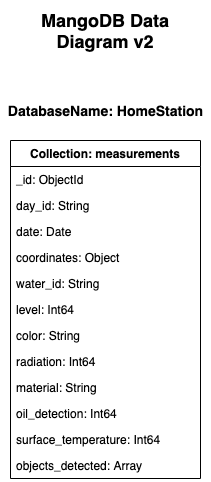

The diagram above was exported from draw.io. Its source (the exported page's mxGraphModel, read from the mxfile embedded in the PNG):
<mxGraphModel dx="946" dy="614" grid="1" gridSize="10" guides="1" tooltips="1" connect="1" arrows="1" fold="1" page="1" pageScale="1" pageWidth="850" pageHeight="1100" math="0" shadow="0">
  <root>
    <mxCell id="0" />
    <mxCell id="1" parent="0" />
    <mxCell id="CYpc3uZX1XMyjTi8c70T-5" value="Collection: measurements" style="swimlane;fontStyle=1;childLayout=stackLayout;horizontal=1;startSize=26;fillColor=none;horizontalStack=0;resizeParent=1;resizeParentMax=0;resizeLast=0;collapsible=1;marginBottom=0;" parent="1" vertex="1">
      <mxGeometry x="250" y="140" width="190" height="338" as="geometry" />
    </mxCell>
    <mxCell id="CYpc3uZX1XMyjTi8c70T-6" value="_id: ObjectId" style="text;strokeColor=none;fillColor=none;align=left;verticalAlign=top;spacingLeft=4;spacingRight=4;overflow=hidden;rotatable=0;points=[[0,0.5],[1,0.5]];portConstraint=eastwest;" parent="CYpc3uZX1XMyjTi8c70T-5" vertex="1">
      <mxGeometry y="26" width="190" height="26" as="geometry" />
    </mxCell>
    <mxCell id="JhyaBViJTe03ko11g0GJ-8" value="day_id: String" style="text;strokeColor=none;fillColor=none;align=left;verticalAlign=top;spacingLeft=4;spacingRight=4;overflow=hidden;rotatable=0;points=[[0,0.5],[1,0.5]];portConstraint=eastwest;" vertex="1" parent="CYpc3uZX1XMyjTi8c70T-5">
      <mxGeometry y="52" width="190" height="26" as="geometry" />
    </mxCell>
    <mxCell id="JhyaBViJTe03ko11g0GJ-1" value="date: Date" style="text;strokeColor=none;fillColor=none;align=left;verticalAlign=top;spacingLeft=4;spacingRight=4;overflow=hidden;rotatable=0;points=[[0,0.5],[1,0.5]];portConstraint=eastwest;" vertex="1" parent="CYpc3uZX1XMyjTi8c70T-5">
      <mxGeometry y="78" width="190" height="26" as="geometry" />
    </mxCell>
    <mxCell id="JhyaBViJTe03ko11g0GJ-9" value="coordinates: Object" style="text;strokeColor=none;fillColor=none;align=left;verticalAlign=top;spacingLeft=4;spacingRight=4;overflow=hidden;rotatable=0;points=[[0,0.5],[1,0.5]];portConstraint=eastwest;" vertex="1" parent="CYpc3uZX1XMyjTi8c70T-5">
      <mxGeometry y="104" width="190" height="26" as="geometry" />
    </mxCell>
    <mxCell id="JhyaBViJTe03ko11g0GJ-5" value="water_id: String" style="text;strokeColor=none;fillColor=none;align=left;verticalAlign=top;spacingLeft=4;spacingRight=4;overflow=hidden;rotatable=0;points=[[0,0.5],[1,0.5]];portConstraint=eastwest;" vertex="1" parent="CYpc3uZX1XMyjTi8c70T-5">
      <mxGeometry y="130" width="190" height="26" as="geometry" />
    </mxCell>
    <mxCell id="CYpc3uZX1XMyjTi8c70T-15" value="level: Int64" style="text;strokeColor=none;fillColor=none;align=left;verticalAlign=top;spacingLeft=4;spacingRight=4;overflow=hidden;rotatable=0;points=[[0,0.5],[1,0.5]];portConstraint=eastwest;" parent="CYpc3uZX1XMyjTi8c70T-5" vertex="1">
      <mxGeometry y="156" width="190" height="26" as="geometry" />
    </mxCell>
    <mxCell id="CYpc3uZX1XMyjTi8c70T-7" value="color: String&#10;" style="text;strokeColor=none;fillColor=none;align=left;verticalAlign=top;spacingLeft=4;spacingRight=4;overflow=hidden;rotatable=0;points=[[0,0.5],[1,0.5]];portConstraint=eastwest;" parent="CYpc3uZX1XMyjTi8c70T-5" vertex="1">
      <mxGeometry y="182" width="190" height="26" as="geometry" />
    </mxCell>
    <mxCell id="CYpc3uZX1XMyjTi8c70T-8" value="radiation: Int64" style="text;strokeColor=none;fillColor=none;align=left;verticalAlign=top;spacingLeft=4;spacingRight=4;overflow=hidden;rotatable=0;points=[[0,0.5],[1,0.5]];portConstraint=eastwest;" parent="CYpc3uZX1XMyjTi8c70T-5" vertex="1">
      <mxGeometry y="208" width="190" height="26" as="geometry" />
    </mxCell>
    <mxCell id="CYpc3uZX1XMyjTi8c70T-10" value="material: String" style="text;strokeColor=none;fillColor=none;align=left;verticalAlign=top;spacingLeft=4;spacingRight=4;overflow=hidden;rotatable=0;points=[[0,0.5],[1,0.5]];portConstraint=eastwest;" parent="CYpc3uZX1XMyjTi8c70T-5" vertex="1">
      <mxGeometry y="234" width="190" height="26" as="geometry" />
    </mxCell>
    <mxCell id="CYpc3uZX1XMyjTi8c70T-11" value="oil_detection: Int64" style="text;strokeColor=none;fillColor=none;align=left;verticalAlign=top;spacingLeft=4;spacingRight=4;overflow=hidden;rotatable=0;points=[[0,0.5],[1,0.5]];portConstraint=eastwest;" parent="CYpc3uZX1XMyjTi8c70T-5" vertex="1">
      <mxGeometry y="260" width="190" height="26" as="geometry" />
    </mxCell>
    <mxCell id="CYpc3uZX1XMyjTi8c70T-12" value="surface_temperature: Int64" style="text;strokeColor=none;fillColor=none;align=left;verticalAlign=top;spacingLeft=4;spacingRight=4;overflow=hidden;rotatable=0;points=[[0,0.5],[1,0.5]];portConstraint=eastwest;" parent="CYpc3uZX1XMyjTi8c70T-5" vertex="1">
      <mxGeometry y="286" width="190" height="26" as="geometry" />
    </mxCell>
    <mxCell id="CYpc3uZX1XMyjTi8c70T-13" value="objects_detected: Array" style="text;strokeColor=none;fillColor=none;align=left;verticalAlign=top;spacingLeft=4;spacingRight=4;overflow=hidden;rotatable=0;points=[[0,0.5],[1,0.5]];portConstraint=eastwest;" parent="CYpc3uZX1XMyjTi8c70T-5" vertex="1">
      <mxGeometry y="312" width="190" height="26" as="geometry" />
    </mxCell>
    <mxCell id="CYpc3uZX1XMyjTi8c70T-14" value="&lt;span style=&quot;font-size: 18px&quot;&gt;&lt;b&gt;MangoDB Data Diagram v2&lt;br&gt;&lt;/b&gt;&lt;/span&gt;" style="text;html=1;strokeColor=none;fillColor=none;align=center;verticalAlign=middle;whiteSpace=wrap;rounded=0;" parent="1" vertex="1">
      <mxGeometry x="250" width="190" height="60" as="geometry" />
    </mxCell>
    <mxCell id="JhyaBViJTe03ko11g0GJ-7" value="&lt;span style=&quot;font-weight: 700&quot;&gt;&lt;font style=&quot;font-size: 14px&quot;&gt;DatabaseName: HomeStation&lt;/font&gt;&lt;/span&gt;" style="text;html=1;align=center;verticalAlign=middle;resizable=0;points=[];autosize=1;" vertex="1" parent="1">
      <mxGeometry x="240" y="100" width="210" height="20" as="geometry" />
    </mxCell>
  </root>
</mxGraphModel>